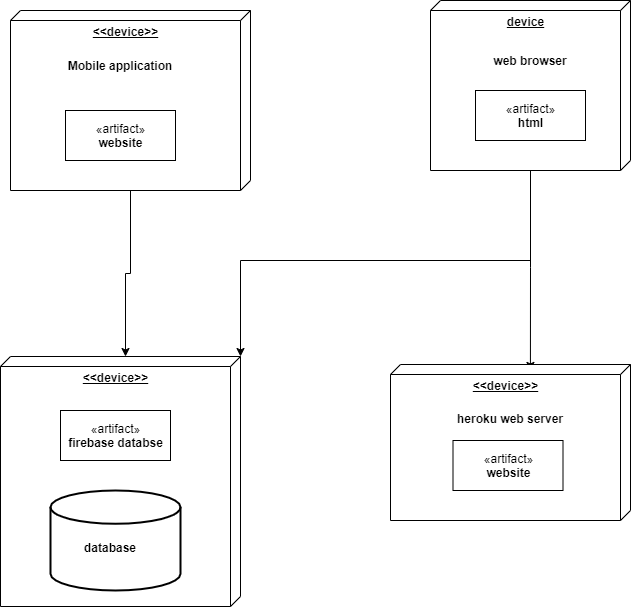

The diagram above was exported from draw.io. Its source (the exported page's mxGraphModel, read from the mxfile embedded in the PNG):
<mxGraphModel dx="1024" dy="600" grid="1" gridSize="10" guides="1" tooltips="1" connect="1" arrows="1" fold="1" page="1" pageScale="1" pageWidth="827" pageHeight="1169" math="0" shadow="0">
  <root>
    <mxCell id="CCvWj_qfBfbjWvsdCsnz-0" />
    <mxCell id="CCvWj_qfBfbjWvsdCsnz-1" parent="CCvWj_qfBfbjWvsdCsnz-0" />
    <mxCell id="AvWnoiX8Z5ptCtQ4Zfqy-14" style="edgeStyle=orthogonalEdgeStyle;rounded=0;orthogonalLoop=1;jettySize=auto;html=1;entryX=0;entryY=0;entryDx=0;entryDy=115;entryPerimeter=0;" edge="1" parent="CCvWj_qfBfbjWvsdCsnz-1" source="CCvWj_qfBfbjWvsdCsnz-2" target="AvWnoiX8Z5ptCtQ4Zfqy-1">
      <mxGeometry relative="1" as="geometry" />
    </mxCell>
    <mxCell id="CCvWj_qfBfbjWvsdCsnz-2" value="&lt;b&gt;&amp;lt;&amp;lt;device&amp;gt;&amp;gt;&lt;/b&gt;" style="verticalAlign=top;align=center;spacingTop=8;spacingLeft=2;spacingRight=12;shape=cube;size=10;direction=south;fontStyle=4;html=1;" vertex="1" parent="CCvWj_qfBfbjWvsdCsnz-1">
      <mxGeometry x="80" y="200" width="240" height="180" as="geometry" />
    </mxCell>
    <mxCell id="AvWnoiX8Z5ptCtQ4Zfqy-15" style="edgeStyle=orthogonalEdgeStyle;rounded=0;orthogonalLoop=1;jettySize=auto;html=1;entryX=0;entryY=0;entryDx=0;entryDy=0;entryPerimeter=0;" edge="1" parent="CCvWj_qfBfbjWvsdCsnz-1" source="CCvWj_qfBfbjWvsdCsnz-3" target="AvWnoiX8Z5ptCtQ4Zfqy-1">
      <mxGeometry relative="1" as="geometry">
        <Array as="points">
          <mxPoint x="600" y="450" />
          <mxPoint x="310" y="450" />
        </Array>
      </mxGeometry>
    </mxCell>
    <mxCell id="AvWnoiX8Z5ptCtQ4Zfqy-16" style="edgeStyle=orthogonalEdgeStyle;rounded=0;orthogonalLoop=1;jettySize=auto;html=1;entryX=0.038;entryY=0.417;entryDx=0;entryDy=0;entryPerimeter=0;" edge="1" parent="CCvWj_qfBfbjWvsdCsnz-1" source="CCvWj_qfBfbjWvsdCsnz-3" target="AvWnoiX8Z5ptCtQ4Zfqy-4">
      <mxGeometry relative="1" as="geometry" />
    </mxCell>
    <mxCell id="CCvWj_qfBfbjWvsdCsnz-3" value="&lt;b&gt;device&lt;/b&gt;" style="verticalAlign=top;align=center;spacingTop=8;spacingLeft=2;spacingRight=12;shape=cube;size=10;direction=south;fontStyle=4;html=1;" vertex="1" parent="CCvWj_qfBfbjWvsdCsnz-1">
      <mxGeometry x="500" y="190" width="200" height="170" as="geometry" />
    </mxCell>
    <mxCell id="CCvWj_qfBfbjWvsdCsnz-4" value="Mobile application&#10;" style="text;align=center;fontStyle=1;verticalAlign=middle;spacingLeft=3;spacingRight=3;strokeColor=none;rotatable=0;points=[[0,0.5],[1,0.5]];portConstraint=eastwest;" vertex="1" parent="CCvWj_qfBfbjWvsdCsnz-1">
      <mxGeometry x="125" y="250" width="130" height="23" as="geometry" />
    </mxCell>
    <mxCell id="CCvWj_qfBfbjWvsdCsnz-5" value="web browser" style="text;align=center;fontStyle=1;verticalAlign=middle;spacingLeft=3;spacingRight=3;strokeColor=none;rotatable=0;points=[[0,0.5],[1,0.5]];portConstraint=eastwest;" vertex="1" parent="CCvWj_qfBfbjWvsdCsnz-1">
      <mxGeometry x="560" y="237" width="80" height="26" as="geometry" />
    </mxCell>
    <mxCell id="AvWnoiX8Z5ptCtQ4Zfqy-0" value="«artifact»&lt;br&gt;&lt;b&gt;html&lt;/b&gt;" style="html=1;" vertex="1" parent="CCvWj_qfBfbjWvsdCsnz-1">
      <mxGeometry x="545" y="280" width="110" height="50" as="geometry" />
    </mxCell>
    <mxCell id="AvWnoiX8Z5ptCtQ4Zfqy-1" value="&lt;b&gt;&amp;lt;&amp;lt;device&amp;gt;&amp;gt;&lt;/b&gt;" style="verticalAlign=top;align=center;spacingTop=8;spacingLeft=2;spacingRight=12;shape=cube;size=10;direction=south;fontStyle=4;html=1;" vertex="1" parent="CCvWj_qfBfbjWvsdCsnz-1">
      <mxGeometry x="70" y="546" width="240" height="250" as="geometry" />
    </mxCell>
    <mxCell id="AvWnoiX8Z5ptCtQ4Zfqy-3" value="" style="strokeWidth=2;html=1;shape=mxgraph.flowchart.database;whiteSpace=wrap;" vertex="1" parent="CCvWj_qfBfbjWvsdCsnz-1">
      <mxGeometry x="120" y="680" width="130" height="100" as="geometry" />
    </mxCell>
    <mxCell id="AvWnoiX8Z5ptCtQ4Zfqy-4" value="&lt;b&gt;&amp;lt;&amp;lt;device&amp;gt;&amp;gt;&lt;/b&gt;" style="verticalAlign=top;align=center;spacingTop=8;spacingLeft=2;spacingRight=12;shape=cube;size=10;direction=south;fontStyle=4;html=1;" vertex="1" parent="CCvWj_qfBfbjWvsdCsnz-1">
      <mxGeometry x="460" y="554" width="240" height="156" as="geometry" />
    </mxCell>
    <mxCell id="AvWnoiX8Z5ptCtQ4Zfqy-5" value="heroku web server" style="text;align=center;fontStyle=1;verticalAlign=middle;spacingLeft=3;spacingRight=3;strokeColor=none;rotatable=0;points=[[0,0.5],[1,0.5]];portConstraint=eastwest;" vertex="1" parent="CCvWj_qfBfbjWvsdCsnz-1">
      <mxGeometry x="522.5" y="590" width="115" height="36" as="geometry" />
    </mxCell>
    <mxCell id="AvWnoiX8Z5ptCtQ4Zfqy-7" value="«artifact»&lt;br&gt;&lt;b&gt;website&lt;/b&gt;" style="html=1;" vertex="1" parent="CCvWj_qfBfbjWvsdCsnz-1">
      <mxGeometry x="522.5" y="630" width="110" height="50" as="geometry" />
    </mxCell>
    <mxCell id="AvWnoiX8Z5ptCtQ4Zfqy-8" value="«artifact»&lt;br&gt;&lt;b&gt;website&lt;/b&gt;" style="html=1;" vertex="1" parent="CCvWj_qfBfbjWvsdCsnz-1">
      <mxGeometry x="135" y="300" width="110" height="50" as="geometry" />
    </mxCell>
    <mxCell id="AvWnoiX8Z5ptCtQ4Zfqy-10" value="«artifact»&lt;br&gt;&lt;b&gt;firebase databse&lt;/b&gt;" style="html=1;" vertex="1" parent="CCvWj_qfBfbjWvsdCsnz-1">
      <mxGeometry x="130" y="600" width="110" height="50" as="geometry" />
    </mxCell>
    <mxCell id="AvWnoiX8Z5ptCtQ4Zfqy-12" value="database" style="text;align=center;fontStyle=1;verticalAlign=middle;spacingLeft=3;spacingRight=3;strokeColor=none;rotatable=0;points=[[0,0.5],[1,0.5]];portConstraint=eastwest;" vertex="1" parent="CCvWj_qfBfbjWvsdCsnz-1">
      <mxGeometry x="140" y="724" width="80" height="26" as="geometry" />
    </mxCell>
  </root>
</mxGraphModel>